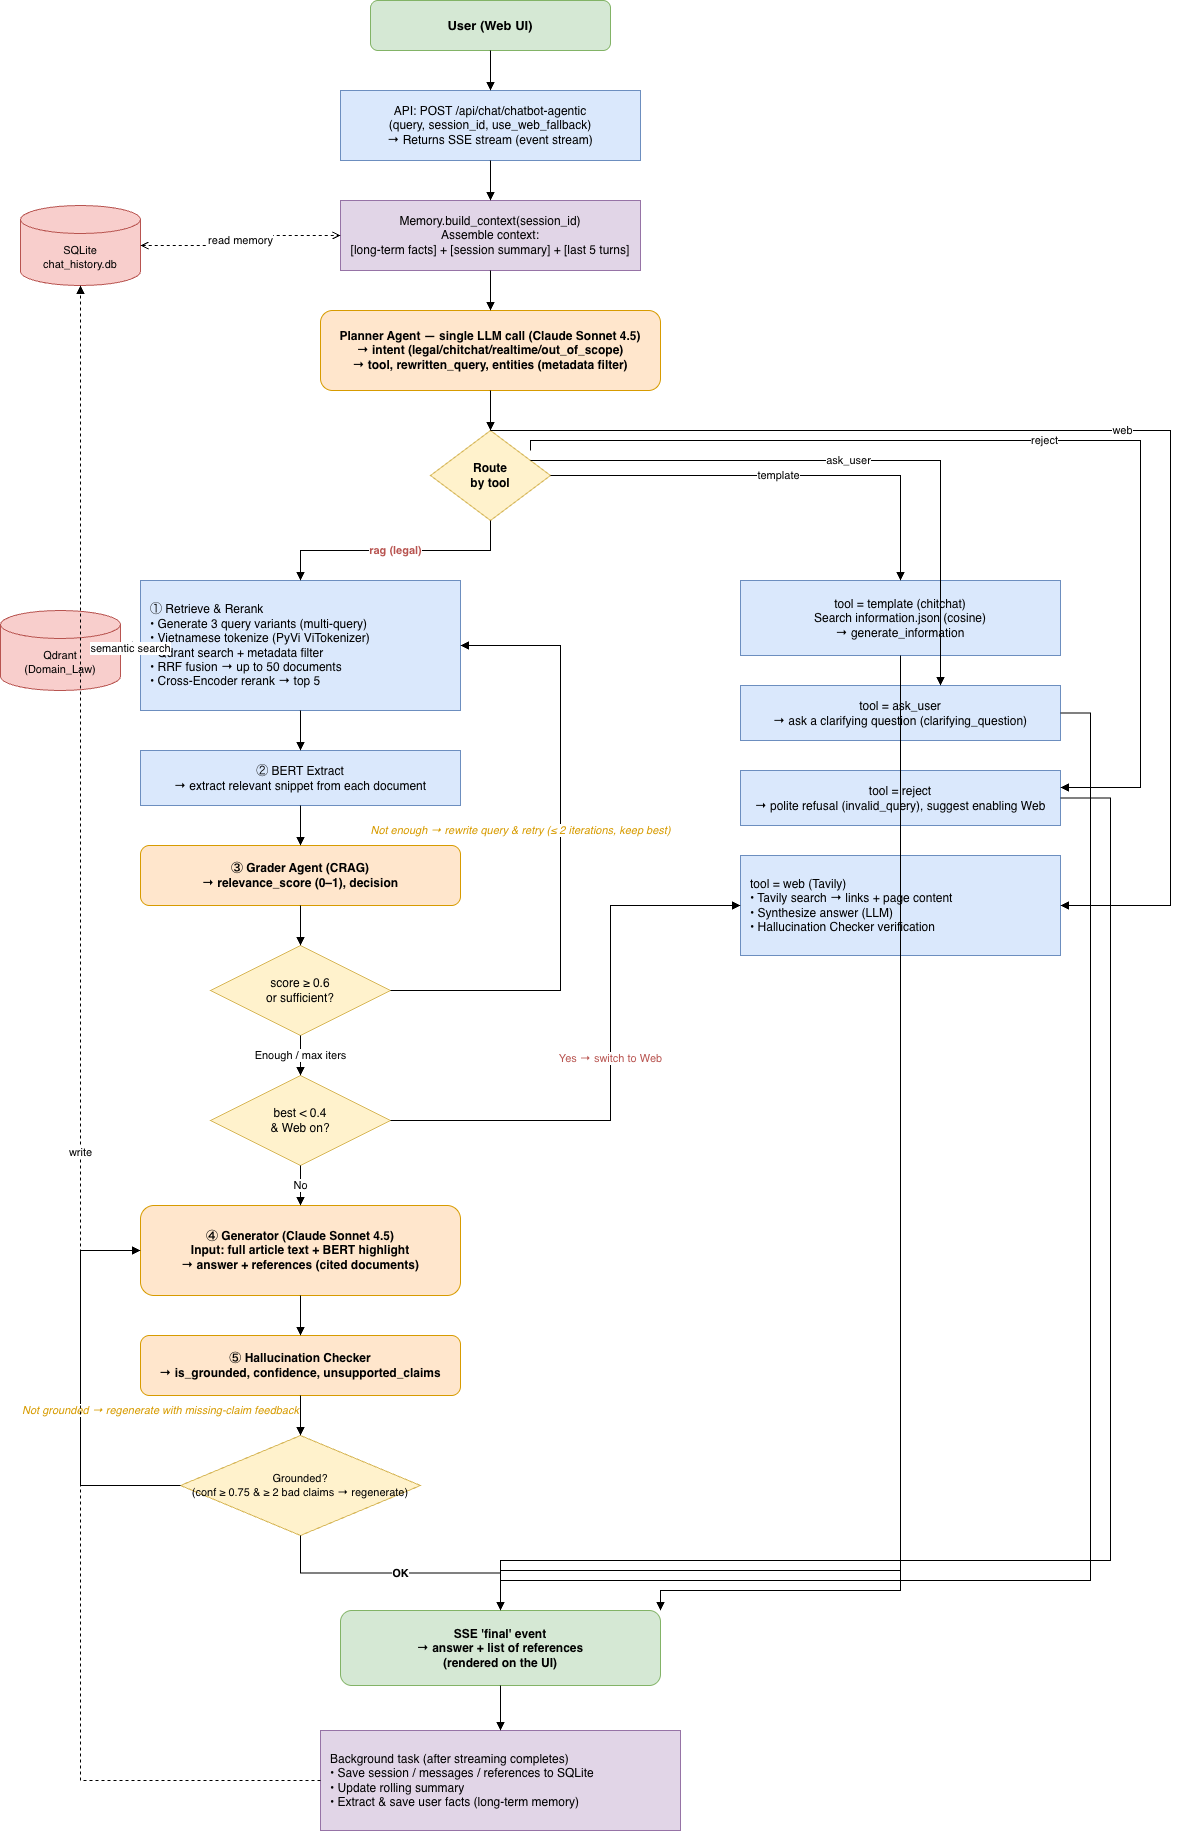

The diagram above was exported from draw.io. Its source (the exported page's mxGraphModel, read from the mxfile embedded in the PNG):
<mxGraphModel dx="1504" dy="834" grid="1" gridSize="10" guides="1" tooltips="1" connect="1" arrows="1" fold="1" page="1" pageScale="1" pageWidth="2336" pageHeight="1654" math="0" shadow="0">
  <root>
    <mxCell id="0" />
    <mxCell id="1" parent="0" />
    <mxCell id="1WhUn9kir3EmoE2j0oIN-50" parent="1" style="rounded=1;whiteSpace=wrap;html=1;fillColor=#d5e8d4;strokeColor=#82b366;fontSize=13;fontStyle=1" value="User (Web UI)" vertex="1">
      <mxGeometry height="50" width="240" x="410" y="40" as="geometry" />
    </mxCell>
    <mxCell id="1WhUn9kir3EmoE2j0oIN-51" parent="1" style="rounded=0;whiteSpace=wrap;html=1;fillColor=#dae8fc;strokeColor=#6c8ebf;fontSize=12" value="API: POST /api/chat/chatbot-agentic&#10;(query, session_id, use_web_fallback)&#10;→ Returns SSE stream (event stream)" vertex="1">
      <mxGeometry height="70" width="300" x="380" y="130" as="geometry" />
    </mxCell>
    <mxCell id="1WhUn9kir3EmoE2j0oIN-52" parent="1" style="rounded=0;whiteSpace=wrap;html=1;fillColor=#e1d5e7;strokeColor=#9673a6;fontSize=12" value="Memory.build_context(session_id)&#10;Assemble context:&#10;[long-term facts] + [session summary] + [last 5 turns]" vertex="1">
      <mxGeometry height="70" width="300" x="380" y="240" as="geometry" />
    </mxCell>
    <mxCell id="1WhUn9kir3EmoE2j0oIN-53" parent="1" style="rounded=1;whiteSpace=wrap;html=1;fillColor=#ffe6cc;strokeColor=#d79b00;fontSize=12;fontStyle=1" value="Planner Agent — single LLM call (Claude Sonnet 4.5)&#10;→ intent (legal/chitchat/realtime/out_of_scope)&#10;→ tool, rewritten_query, entities (metadata filter)" vertex="1">
      <mxGeometry height="80" width="340" x="360" y="350" as="geometry" />
    </mxCell>
    <mxCell id="1WhUn9kir3EmoE2j0oIN-54" parent="1" style="rhombus;whiteSpace=wrap;html=1;fillColor=#fff2cc;strokeColor=#d6b656;fontSize=12;fontStyle=1" value="Route&#10;by tool" vertex="1">
      <mxGeometry height="90" width="120" x="470" y="470" as="geometry" />
    </mxCell>
    <mxCell id="1WhUn9kir3EmoE2j0oIN-55" parent="1" style="shape=cylinder3;whiteSpace=wrap;html=1;boundedLbl=1;backgroundOutline=1;size=14;fillColor=#f8cecc;strokeColor=#b85450;fontSize=11" value="SQLite&#10;chat_history.db" vertex="1">
      <mxGeometry height="80" width="120" x="60" y="245" as="geometry" />
    </mxCell>
    <mxCell id="1WhUn9kir3EmoE2j0oIN-56" parent="1" style="shape=cylinder3;whiteSpace=wrap;html=1;boundedLbl=1;backgroundOutline=1;size=14;fillColor=#f8cecc;strokeColor=#b85450;fontSize=11" value="Qdrant&#10;(Domain_Law)" vertex="1">
      <mxGeometry height="80" width="120" x="40" y="650" as="geometry" />
    </mxCell>
    <mxCell id="1WhUn9kir3EmoE2j0oIN-57" parent="1" style="rounded=0;whiteSpace=wrap;html=1;fillColor=#dae8fc;strokeColor=#6c8ebf;fontSize=12;align=left;spacingLeft=8" value="① Retrieve &amp; Rerank&#10;• Generate 3 query variants (multi-query)&#10;• Vietnamese tokenize (PyVi ViTokenizer)&#10;• Qdrant search + metadata filter&#10;• RRF fusion → up to 50 documents&#10;• Cross-Encoder rerank → top 5" vertex="1">
      <mxGeometry height="130" width="320" x="180" y="620" as="geometry" />
    </mxCell>
    <mxCell id="1WhUn9kir3EmoE2j0oIN-58" parent="1" style="rounded=0;whiteSpace=wrap;html=1;fillColor=#dae8fc;strokeColor=#6c8ebf;fontSize=12" value="② BERT Extract&#10;→ extract relevant snippet from each document" vertex="1">
      <mxGeometry height="55" width="320" x="180" y="790" as="geometry" />
    </mxCell>
    <mxCell id="1WhUn9kir3EmoE2j0oIN-59" parent="1" style="rounded=1;whiteSpace=wrap;html=1;fillColor=#ffe6cc;strokeColor=#d79b00;fontSize=12;fontStyle=1" value="③ Grader Agent (CRAG)&#10;→ relevance_score (0–1), decision" vertex="1">
      <mxGeometry height="60" width="320" x="180" y="885" as="geometry" />
    </mxCell>
    <mxCell id="1WhUn9kir3EmoE2j0oIN-60" parent="1" style="rhombus;whiteSpace=wrap;html=1;fillColor=#fff2cc;strokeColor=#d6b656;fontSize=12" value="score ≥ 0.6&#10;or sufficient?" vertex="1">
      <mxGeometry height="90" width="180" x="250" y="985" as="geometry" />
    </mxCell>
    <mxCell id="1WhUn9kir3EmoE2j0oIN-61" parent="1" style="rhombus;whiteSpace=wrap;html=1;fillColor=#fff2cc;strokeColor=#d6b656;fontSize=12" value="best &lt; 0.4&#10;&amp; Web on?" vertex="1">
      <mxGeometry height="90" width="180" x="250" y="1115" as="geometry" />
    </mxCell>
    <mxCell id="1WhUn9kir3EmoE2j0oIN-62" parent="1" style="rounded=1;whiteSpace=wrap;html=1;fillColor=#ffe6cc;strokeColor=#d79b00;fontSize=12;fontStyle=1" value="④ Generator (Claude Sonnet 4.5)&#10;Input: full article text + BERT highlight&#10;→ answer + references (cited documents)" vertex="1">
      <mxGeometry height="90" width="320" x="180" y="1245" as="geometry" />
    </mxCell>
    <mxCell id="1WhUn9kir3EmoE2j0oIN-63" parent="1" style="rounded=1;whiteSpace=wrap;html=1;fillColor=#ffe6cc;strokeColor=#d79b00;fontSize=12;fontStyle=1" value="⑤ Hallucination Checker&#10;→ is_grounded, confidence, unsupported_claims" vertex="1">
      <mxGeometry height="60" width="320" x="180" y="1375" as="geometry" />
    </mxCell>
    <mxCell id="1WhUn9kir3EmoE2j0oIN-64" parent="1" style="rhombus;whiteSpace=wrap;html=1;fillColor=#fff2cc;strokeColor=#d6b656;fontSize=11" value="Grounded?&#10;(conf ≥ 0.75 &amp; ≥ 2 bad claims → regenerate)" vertex="1">
      <mxGeometry height="100" width="240" x="220" y="1475" as="geometry" />
    </mxCell>
    <mxCell id="1WhUn9kir3EmoE2j0oIN-65" parent="1" style="rounded=0;whiteSpace=wrap;html=1;fillColor=#dae8fc;strokeColor=#6c8ebf;fontSize=12" value="tool = template (chitchat)&#10;Search information.json (cosine)&#10;→ generate_information" vertex="1">
      <mxGeometry height="75" width="320" x="780" y="620" as="geometry" />
    </mxCell>
    <mxCell id="1WhUn9kir3EmoE2j0oIN-66" parent="1" style="rounded=0;whiteSpace=wrap;html=1;fillColor=#dae8fc;strokeColor=#6c8ebf;fontSize=12" value="tool = ask_user&#10;→ ask a clarifying question (clarifying_question)" vertex="1">
      <mxGeometry height="55" width="320" x="780" y="725" as="geometry" />
    </mxCell>
    <mxCell id="1WhUn9kir3EmoE2j0oIN-67" parent="1" style="rounded=0;whiteSpace=wrap;html=1;fillColor=#dae8fc;strokeColor=#6c8ebf;fontSize=12" value="tool = reject&#10;→ polite refusal (invalid_query), suggest enabling Web" vertex="1">
      <mxGeometry height="55" width="320" x="780" y="810" as="geometry" />
    </mxCell>
    <mxCell id="1WhUn9kir3EmoE2j0oIN-68" parent="1" style="rounded=0;whiteSpace=wrap;html=1;fillColor=#dae8fc;strokeColor=#6c8ebf;fontSize=12;align=left;spacingLeft=8" value="tool = web (Tavily)&#10;• Tavily search → links + page content&#10;• Synthesize answer (LLM)&#10;• Hallucination Checker verification" vertex="1">
      <mxGeometry height="100" width="320" x="780" y="895" as="geometry" />
    </mxCell>
    <mxCell id="1WhUn9kir3EmoE2j0oIN-69" parent="1" style="rounded=1;whiteSpace=wrap;html=1;fillColor=#d5e8d4;strokeColor=#82b366;fontSize=12;fontStyle=1" value="SSE 'final' event&#10;→ answer + list of references&#10;(rendered on the UI)" vertex="1">
      <mxGeometry height="75" width="320" x="380" y="1650" as="geometry" />
    </mxCell>
    <mxCell id="1WhUn9kir3EmoE2j0oIN-70" parent="1" style="rounded=0;whiteSpace=wrap;html=1;fillColor=#e1d5e7;strokeColor=#9673a6;fontSize=12;align=left;spacingLeft=8" value="Background task (after streaming completes)&#10;• Save session / messages / references to SQLite&#10;• Update rolling summary&#10;• Extract &amp; save user facts (long-term memory)" vertex="1">
      <mxGeometry height="100" width="360" x="360" y="1770" as="geometry" />
    </mxCell>
    <mxCell id="1WhUn9kir3EmoE2j0oIN-71" edge="1" parent="1" source="1WhUn9kir3EmoE2j0oIN-50" style="edgeStyle=orthogonalEdgeStyle;rounded=0;html=1;endArrow=block;" target="1WhUn9kir3EmoE2j0oIN-51">
      <mxGeometry relative="1" as="geometry" />
    </mxCell>
    <mxCell id="1WhUn9kir3EmoE2j0oIN-72" edge="1" parent="1" source="1WhUn9kir3EmoE2j0oIN-51" style="edgeStyle=orthogonalEdgeStyle;rounded=0;html=1;endArrow=block;" target="1WhUn9kir3EmoE2j0oIN-52">
      <mxGeometry relative="1" as="geometry" />
    </mxCell>
    <mxCell id="1WhUn9kir3EmoE2j0oIN-73" edge="1" parent="1" source="1WhUn9kir3EmoE2j0oIN-52" style="edgeStyle=orthogonalEdgeStyle;rounded=0;html=1;endArrow=block;" target="1WhUn9kir3EmoE2j0oIN-53">
      <mxGeometry relative="1" as="geometry" />
    </mxCell>
    <mxCell id="1WhUn9kir3EmoE2j0oIN-74" edge="1" parent="1" source="1WhUn9kir3EmoE2j0oIN-53" style="edgeStyle=orthogonalEdgeStyle;rounded=0;html=1;endArrow=block;" target="1WhUn9kir3EmoE2j0oIN-54">
      <mxGeometry relative="1" as="geometry" />
    </mxCell>
    <mxCell id="1WhUn9kir3EmoE2j0oIN-75" edge="1" parent="1" source="1WhUn9kir3EmoE2j0oIN-55" style="edgeStyle=orthogonalEdgeStyle;rounded=0;html=1;endArrow=open;dashed=1;startArrow=open;" target="1WhUn9kir3EmoE2j0oIN-52" value="read memory">
      <mxGeometry relative="1" as="geometry" />
    </mxCell>
    <mxCell id="1WhUn9kir3EmoE2j0oIN-76" edge="1" parent="1" source="1WhUn9kir3EmoE2j0oIN-54" style="edgeStyle=orthogonalEdgeStyle;rounded=0;html=1;endArrow=block;fontStyle=1;fontColor=#b85450;" target="1WhUn9kir3EmoE2j0oIN-57" value="rag (legal)">
      <mxGeometry relative="1" as="geometry" />
    </mxCell>
    <mxCell id="1WhUn9kir3EmoE2j0oIN-77" edge="1" parent="1" source="1WhUn9kir3EmoE2j0oIN-54" style="edgeStyle=orthogonalEdgeStyle;rounded=0;html=1;endArrow=block;" target="1WhUn9kir3EmoE2j0oIN-65" value="template">
      <mxGeometry relative="1" as="geometry" />
    </mxCell>
    <mxCell id="1WhUn9kir3EmoE2j0oIN-78" edge="1" parent="1" source="1WhUn9kir3EmoE2j0oIN-54" style="edgeStyle=orthogonalEdgeStyle;rounded=0;html=1;endArrow=block;" target="1WhUn9kir3EmoE2j0oIN-66" value="ask_user">
      <mxGeometry relative="1" as="geometry">
        <Array as="points">
          <mxPoint x="980" y="500" />
        </Array>
      </mxGeometry>
    </mxCell>
    <mxCell id="1WhUn9kir3EmoE2j0oIN-79" edge="1" parent="1" style="edgeStyle=orthogonalEdgeStyle;rounded=0;html=1;endArrow=block;" value="reject">
      <mxGeometry relative="1" as="geometry">
        <Array as="points">
          <mxPoint x="570" y="480" />
          <mxPoint x="1180" y="480" />
          <mxPoint x="1180" y="827" />
        </Array>
        <mxPoint x="570" y="490" as="sourcePoint" />
        <mxPoint x="1100" y="826.9999999999998" as="targetPoint" />
      </mxGeometry>
    </mxCell>
    <mxCell id="1WhUn9kir3EmoE2j0oIN-80" edge="1" parent="1" source="1WhUn9kir3EmoE2j0oIN-54" style="edgeStyle=orthogonalEdgeStyle;rounded=0;html=1;endArrow=block;" target="1WhUn9kir3EmoE2j0oIN-68" value="web">
      <mxGeometry relative="1" as="geometry">
        <Array as="points">
          <mxPoint x="1210" y="470" />
          <mxPoint x="1210" y="945" />
        </Array>
      </mxGeometry>
    </mxCell>
    <mxCell id="1WhUn9kir3EmoE2j0oIN-81" edge="1" parent="1" source="1WhUn9kir3EmoE2j0oIN-56" style="edgeStyle=orthogonalEdgeStyle;rounded=0;html=1;endArrow=open;dashed=1;startArrow=open;" target="1WhUn9kir3EmoE2j0oIN-57" value="semantic search">
      <mxGeometry relative="1" as="geometry" />
    </mxCell>
    <mxCell id="1WhUn9kir3EmoE2j0oIN-82" edge="1" parent="1" source="1WhUn9kir3EmoE2j0oIN-57" style="edgeStyle=orthogonalEdgeStyle;rounded=0;html=1;endArrow=block;" target="1WhUn9kir3EmoE2j0oIN-58">
      <mxGeometry relative="1" as="geometry" />
    </mxCell>
    <mxCell id="1WhUn9kir3EmoE2j0oIN-83" edge="1" parent="1" source="1WhUn9kir3EmoE2j0oIN-58" style="edgeStyle=orthogonalEdgeStyle;rounded=0;html=1;endArrow=block;" target="1WhUn9kir3EmoE2j0oIN-59">
      <mxGeometry relative="1" as="geometry" />
    </mxCell>
    <mxCell id="1WhUn9kir3EmoE2j0oIN-84" edge="1" parent="1" source="1WhUn9kir3EmoE2j0oIN-59" style="edgeStyle=orthogonalEdgeStyle;rounded=0;html=1;endArrow=block;" target="1WhUn9kir3EmoE2j0oIN-60">
      <mxGeometry relative="1" as="geometry" />
    </mxCell>
    <mxCell id="1WhUn9kir3EmoE2j0oIN-85" edge="1" parent="1" source="1WhUn9kir3EmoE2j0oIN-60" style="edgeStyle=orthogonalEdgeStyle;rounded=0;html=1;endArrow=block;fontColor=#d79b00;fontStyle=2;" target="1WhUn9kir3EmoE2j0oIN-57" value="Not enough → rewrite query &amp; retry (≤ 2 iterations, keep best)">
      <mxGeometry relative="1" x="0.0732" y="40" as="geometry">
        <mxPoint as="offset" />
        <Array as="points">
          <mxPoint x="600" y="1030" />
          <mxPoint x="600" y="685" />
        </Array>
      </mxGeometry>
    </mxCell>
    <mxCell id="1WhUn9kir3EmoE2j0oIN-86" edge="1" parent="1" source="1WhUn9kir3EmoE2j0oIN-60" style="edgeStyle=orthogonalEdgeStyle;rounded=0;html=1;endArrow=block;" target="1WhUn9kir3EmoE2j0oIN-61" value="Enough / max iters">
      <mxGeometry relative="1" as="geometry" />
    </mxCell>
    <mxCell id="1WhUn9kir3EmoE2j0oIN-87" edge="1" parent="1" source="1WhUn9kir3EmoE2j0oIN-61" style="edgeStyle=orthogonalEdgeStyle;rounded=0;html=1;endArrow=block;fontColor=#b85450;" target="1WhUn9kir3EmoE2j0oIN-68" value="Yes → switch to Web">
      <mxGeometry relative="1" as="geometry">
        <Array as="points">
          <mxPoint x="650" y="1160" />
          <mxPoint x="650" y="945" />
        </Array>
      </mxGeometry>
    </mxCell>
    <mxCell id="1WhUn9kir3EmoE2j0oIN-88" edge="1" parent="1" source="1WhUn9kir3EmoE2j0oIN-61" style="edgeStyle=orthogonalEdgeStyle;rounded=0;html=1;endArrow=block;" target="1WhUn9kir3EmoE2j0oIN-62" value="No">
      <mxGeometry relative="1" as="geometry" />
    </mxCell>
    <mxCell id="1WhUn9kir3EmoE2j0oIN-89" edge="1" parent="1" source="1WhUn9kir3EmoE2j0oIN-62" style="edgeStyle=orthogonalEdgeStyle;rounded=0;html=1;endArrow=block;" target="1WhUn9kir3EmoE2j0oIN-63">
      <mxGeometry relative="1" as="geometry" />
    </mxCell>
    <mxCell id="1WhUn9kir3EmoE2j0oIN-90" edge="1" parent="1" source="1WhUn9kir3EmoE2j0oIN-63" style="edgeStyle=orthogonalEdgeStyle;rounded=0;html=1;endArrow=block;" target="1WhUn9kir3EmoE2j0oIN-64">
      <mxGeometry relative="1" as="geometry" />
    </mxCell>
    <mxCell id="1WhUn9kir3EmoE2j0oIN-91" edge="1" parent="1" source="1WhUn9kir3EmoE2j0oIN-64" style="edgeStyle=orthogonalEdgeStyle;rounded=0;html=1;endArrow=block;fontColor=#d79b00;fontStyle=2;" target="1WhUn9kir3EmoE2j0oIN-62" value="Not grounded → regenerate with missing-claim feedback">
      <mxGeometry relative="1" x="-0.8987" y="-75" as="geometry">
        <mxPoint as="offset" />
        <Array as="points">
          <mxPoint x="120" y="1525" />
          <mxPoint x="120" y="1290" />
        </Array>
      </mxGeometry>
    </mxCell>
    <mxCell id="1WhUn9kir3EmoE2j0oIN-92" edge="1" parent="1" source="1WhUn9kir3EmoE2j0oIN-64" style="edgeStyle=orthogonalEdgeStyle;rounded=0;html=1;endArrow=block;fontStyle=1;" target="1WhUn9kir3EmoE2j0oIN-69" value="OK">
      <mxGeometry relative="1" as="geometry" />
    </mxCell>
    <mxCell id="1WhUn9kir3EmoE2j0oIN-93" edge="1" parent="1" source="1WhUn9kir3EmoE2j0oIN-65" style="edgeStyle=orthogonalEdgeStyle;rounded=0;html=1;endArrow=block;" target="1WhUn9kir3EmoE2j0oIN-69">
      <mxGeometry relative="1" as="geometry">
        <Array as="points">
          <mxPoint x="940" y="1610" />
          <mxPoint x="540" y="1610" />
        </Array>
      </mxGeometry>
    </mxCell>
    <mxCell id="1WhUn9kir3EmoE2j0oIN-94" edge="1" parent="1" source="1WhUn9kir3EmoE2j0oIN-66" style="edgeStyle=orthogonalEdgeStyle;rounded=0;html=1;endArrow=block;" target="1WhUn9kir3EmoE2j0oIN-69">
      <mxGeometry relative="1" as="geometry">
        <Array as="points">
          <mxPoint x="1130" y="752" />
          <mxPoint x="1130" y="1620" />
          <mxPoint x="540" y="1620" />
        </Array>
      </mxGeometry>
    </mxCell>
    <mxCell id="1WhUn9kir3EmoE2j0oIN-95" edge="1" parent="1" source="1WhUn9kir3EmoE2j0oIN-67" style="edgeStyle=orthogonalEdgeStyle;rounded=0;html=1;endArrow=block;" target="1WhUn9kir3EmoE2j0oIN-69">
      <mxGeometry relative="1" as="geometry">
        <Array as="points">
          <mxPoint x="1150" y="837" />
          <mxPoint x="1150" y="1600" />
          <mxPoint x="540" y="1600" />
        </Array>
      </mxGeometry>
    </mxCell>
    <mxCell id="1WhUn9kir3EmoE2j0oIN-96" edge="1" parent="1" source="1WhUn9kir3EmoE2j0oIN-68" style="edgeStyle=orthogonalEdgeStyle;rounded=0;html=1;endArrow=block;" target="1WhUn9kir3EmoE2j0oIN-69">
      <mxGeometry relative="1" as="geometry">
        <Array as="points">
          <mxPoint x="940" y="1630" />
          <mxPoint x="700" y="1630" />
        </Array>
      </mxGeometry>
    </mxCell>
    <mxCell id="1WhUn9kir3EmoE2j0oIN-97" edge="1" parent="1" source="1WhUn9kir3EmoE2j0oIN-69" style="edgeStyle=orthogonalEdgeStyle;rounded=0;html=1;endArrow=block;" target="1WhUn9kir3EmoE2j0oIN-70">
      <mxGeometry relative="1" as="geometry" />
    </mxCell>
    <mxCell id="1WhUn9kir3EmoE2j0oIN-98" edge="1" parent="1" source="1WhUn9kir3EmoE2j0oIN-70" style="edgeStyle=orthogonalEdgeStyle;rounded=0;html=1;endArrow=block;dashed=1;" target="1WhUn9kir3EmoE2j0oIN-55" value="write">
      <mxGeometry relative="1" as="geometry">
        <Array as="points">
          <mxPoint x="120" y="1820" />
        </Array>
      </mxGeometry>
    </mxCell>
  </root>
</mxGraphModel>